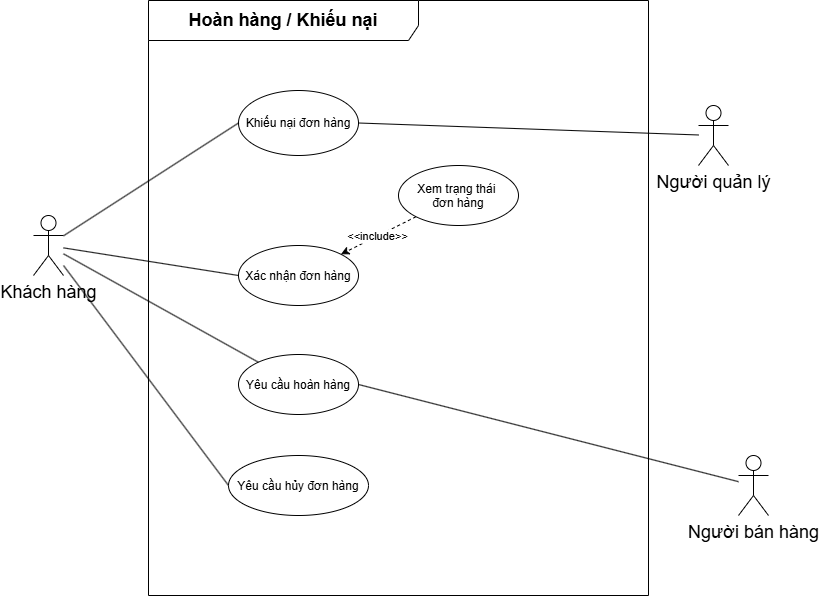

The diagram above was exported from draw.io. Its source (the exported page's mxGraphModel, read from the mxfile embedded in the PNG):
<mxGraphModel dx="3109" dy="588" grid="1" gridSize="10" guides="1" tooltips="1" connect="1" arrows="1" fold="1" page="1" pageScale="1" pageWidth="827" pageHeight="1169" math="0" shadow="0">
  <root>
    <mxCell id="0" />
    <mxCell id="1" parent="0" />
    <mxCell id="lf4I77FuhxmMJtA2osar-6" value="&lt;b style=&quot;&quot;&gt;&lt;font style=&quot;font-size: 18px;&quot;&gt;Hoàn hàng / Khiếu nại&lt;/font&gt;&lt;/b&gt;" style="shape=umlFrame;whiteSpace=wrap;html=1;pointerEvents=0;recursiveResize=0;container=1;collapsible=0;width=270;height=40;" parent="1" vertex="1">
      <mxGeometry x="-870" y="755" width="500" height="595" as="geometry" />
    </mxCell>
    <mxCell id="lf4I77FuhxmMJtA2osar-7" value="Xem trạng thái &#10;đơn hàng" style="ellipse;" parent="lf4I77FuhxmMJtA2osar-6" vertex="1">
      <mxGeometry x="250" y="165" width="120" height="60" as="geometry" />
    </mxCell>
    <mxCell id="lf4I77FuhxmMJtA2osar-8" value="Yêu cầu hoàn hàng" style="ellipse;" parent="lf4I77FuhxmMJtA2osar-6" vertex="1">
      <mxGeometry x="90" y="354" width="120" height="60" as="geometry" />
    </mxCell>
    <mxCell id="lf4I77FuhxmMJtA2osar-9" value="Xác nhận đơn hàng" style="ellipse;" parent="lf4I77FuhxmMJtA2osar-6" vertex="1">
      <mxGeometry x="90" y="245" width="120" height="60" as="geometry" />
    </mxCell>
    <mxCell id="lf4I77FuhxmMJtA2osar-12" value="Yêu cầu hủy đơn hàng" style="ellipse;" parent="lf4I77FuhxmMJtA2osar-6" vertex="1">
      <mxGeometry x="80" y="455" width="140" height="60" as="geometry" />
    </mxCell>
    <mxCell id="lf4I77FuhxmMJtA2osar-14" value="&lt;&lt;include&gt;&gt;" style="edgeStyle=none;dashed=1;entryX=1;entryY=0;entryDx=0;entryDy=0;exitX=0;exitY=1;exitDx=0;exitDy=0;" parent="lf4I77FuhxmMJtA2osar-6" source="lf4I77FuhxmMJtA2osar-7" target="lf4I77FuhxmMJtA2osar-9" edge="1">
      <mxGeometry relative="1" as="geometry">
        <mxPoint x="460" y="290" as="sourcePoint" />
        <mxPoint x="560" y="250" as="targetPoint" />
      </mxGeometry>
    </mxCell>
    <mxCell id="lf4I77FuhxmMJtA2osar-34" value="Khiếu nại đơn hàng" style="ellipse;whiteSpace=wrap;html=1;" parent="lf4I77FuhxmMJtA2osar-6" vertex="1">
      <mxGeometry x="90" y="90" width="120" height="65" as="geometry" />
    </mxCell>
    <mxCell id="lf4I77FuhxmMJtA2osar-22" value="&lt;span style=&quot;font-size: 18px;&quot;&gt;Người bán hàng&lt;/span&gt;" style="shape=umlActor;verticalLabelPosition=bottom;verticalAlign=top;html=1;outlineConnect=0;" parent="1" vertex="1">
      <mxGeometry x="-280" y="1210" width="30" height="60" as="geometry" />
    </mxCell>
    <mxCell id="lf4I77FuhxmMJtA2osar-26" value="&lt;font style=&quot;font-size: 18px;&quot;&gt;Khách hàng&lt;/font&gt;" style="shape=umlActor;verticalLabelPosition=bottom;verticalAlign=top;html=1;outlineConnect=0;" parent="1" vertex="1">
      <mxGeometry x="-985" y="970" width="30" height="60" as="geometry" />
    </mxCell>
    <mxCell id="lf4I77FuhxmMJtA2osar-27" value="" style="endArrow=none;html=1;rounded=0;" parent="1" source="lf4I77FuhxmMJtA2osar-26" target="lf4I77FuhxmMJtA2osar-8" edge="1">
      <mxGeometry width="50" height="50" relative="1" as="geometry">
        <mxPoint x="-955" y="1050" as="sourcePoint" />
        <mxPoint x="-884.2893218813452" y="1000" as="targetPoint" />
      </mxGeometry>
    </mxCell>
    <mxCell id="lf4I77FuhxmMJtA2osar-28" value="" style="endArrow=none;html=1;rounded=0;entryX=0;entryY=0.5;entryDx=0;entryDy=0;" parent="1" source="lf4I77FuhxmMJtA2osar-26" target="lf4I77FuhxmMJtA2osar-9" edge="1">
      <mxGeometry width="50" height="50" relative="1" as="geometry">
        <mxPoint x="-955" y="1050" as="sourcePoint" />
        <mxPoint x="-884.2893218813452" y="1000" as="targetPoint" />
      </mxGeometry>
    </mxCell>
    <mxCell id="lf4I77FuhxmMJtA2osar-31" value="" style="endArrow=none;html=1;rounded=0;entryX=0;entryY=0.5;entryDx=0;entryDy=0;" parent="1" source="lf4I77FuhxmMJtA2osar-26" target="lf4I77FuhxmMJtA2osar-12" edge="1">
      <mxGeometry width="50" height="50" relative="1" as="geometry">
        <mxPoint x="-955" y="1050" as="sourcePoint" />
        <mxPoint x="-884.2893218813452" y="1000" as="targetPoint" />
      </mxGeometry>
    </mxCell>
    <mxCell id="lf4I77FuhxmMJtA2osar-33" value="" style="endArrow=none;html=1;rounded=0;entryX=1;entryY=0.5;entryDx=0;entryDy=0;" parent="1" source="lf4I77FuhxmMJtA2osar-22" target="lf4I77FuhxmMJtA2osar-8" edge="1">
      <mxGeometry width="50" height="50" relative="1" as="geometry">
        <mxPoint x="-350.71067811865476" y="1290" as="sourcePoint" />
        <mxPoint x="-350.71067811865476" y="1240" as="targetPoint" />
      </mxGeometry>
    </mxCell>
    <mxCell id="lf4I77FuhxmMJtA2osar-35" value="" style="endArrow=none;html=1;rounded=0;entryX=0;entryY=0.5;entryDx=0;entryDy=0;" parent="1" source="lf4I77FuhxmMJtA2osar-26" target="lf4I77FuhxmMJtA2osar-34" edge="1">
      <mxGeometry width="50" height="50" relative="1" as="geometry">
        <mxPoint x="-955" y="1050" as="sourcePoint" />
        <mxPoint x="-884.2893218813452" y="1000" as="targetPoint" />
      </mxGeometry>
    </mxCell>
    <mxCell id="lf4I77FuhxmMJtA2osar-36" value="&lt;font style=&quot;font-size: 18px;&quot;&gt;Người quản lý&lt;/font&gt;" style="shape=umlActor;verticalLabelPosition=bottom;verticalAlign=top;html=1;outlineConnect=0;" parent="1" vertex="1">
      <mxGeometry x="-320" y="860" width="30" height="60" as="geometry" />
    </mxCell>
    <mxCell id="lf4I77FuhxmMJtA2osar-37" value="" style="endArrow=none;html=1;rounded=0;entryX=1;entryY=0.5;entryDx=0;entryDy=0;" parent="1" source="lf4I77FuhxmMJtA2osar-36" target="lf4I77FuhxmMJtA2osar-34" edge="1">
      <mxGeometry width="50" height="50" relative="1" as="geometry">
        <mxPoint x="479.28932188134513" y="185" as="sourcePoint" />
        <mxPoint x="-1260.7106781186549" y="1645" as="targetPoint" />
      </mxGeometry>
    </mxCell>
  </root>
</mxGraphModel>